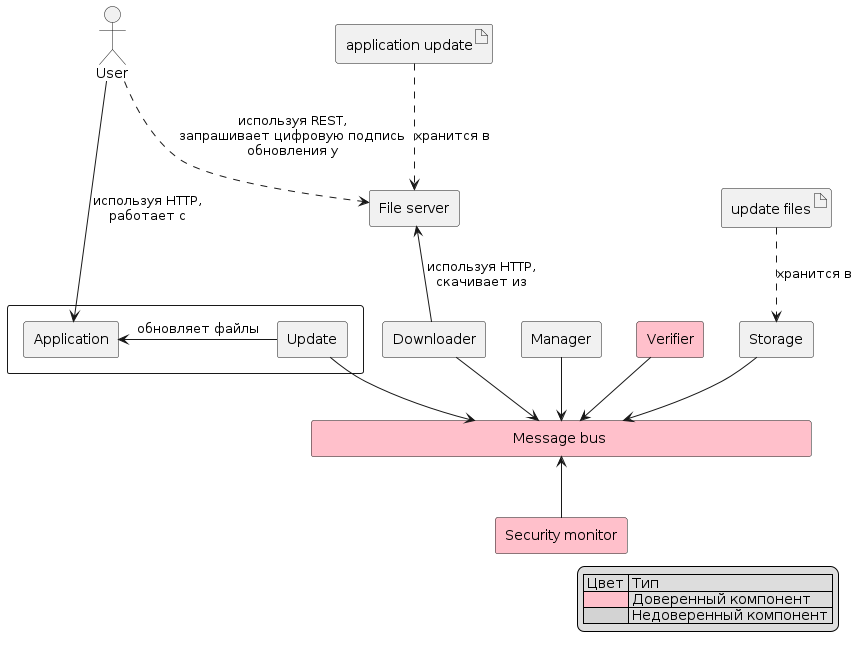

The diagram above was rendered by PlantUML. Its source (embedded in the PNG):
@startuml

legend right
    | Цвет | Тип |
    | <#pink> | Доверенный компонент |
    |<#lightgray>| Недоверенный компонент |
endlegend

rectangle {
    rectangle Update
    rectangle Application
}

:User: ---> Application: используя HTTP,\nработает с
Application <- Update: обновляет файлы

rectangle Manager
rectangle "File server" as server
rectangle Downloader as downloader
rectangle #pink Verifier
rectangle Storage
rectangle #pink "\t\t\t\t\t\tMessage bus\t\t\t\t\t\t\t" as kafka
rectangle #pink "Security monitor" as monitor
artifact "application update" as update
artifact "update files" as updates

update ..> server: хранится в
:User: ..> server: используя REST,\nзапрашивает цифровую подпись\nобновления у
downloader -up-> server: используя HTTP,\nскачивает из
updates ..> Storage: хранится в

Update -down-> kafka
downloader -down-> kafka
Storage -down-> kafka
Manager -down-> kafka
Verifier -down-> kafka
monitor -up-> kafka


@enduml